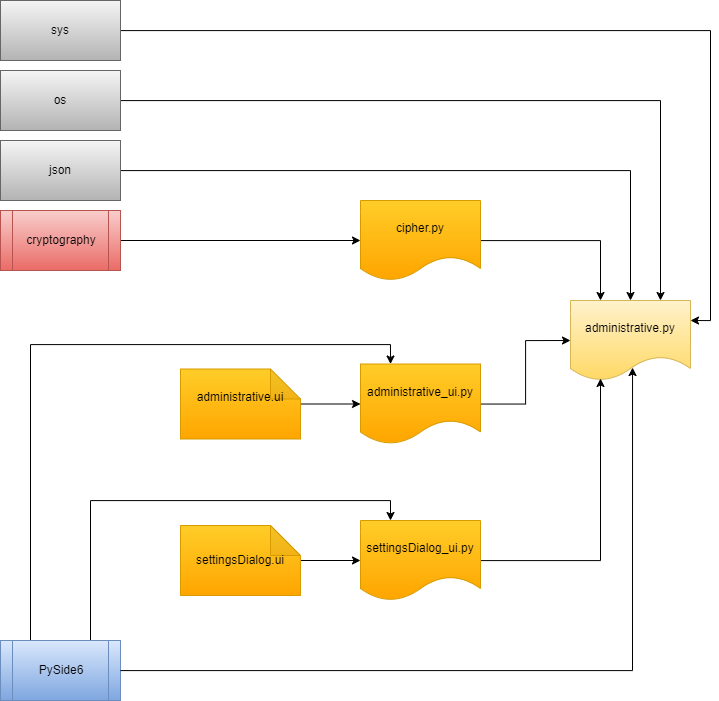

The diagram above was exported from draw.io. Its source (the exported page's mxGraphModel, read from the mxfile embedded in the PNG):
<mxGraphModel dx="1444" dy="1011" grid="1" gridSize="10" guides="1" tooltips="1" connect="1" arrows="1" fold="1" page="1" pageScale="1" pageWidth="1169" pageHeight="827" math="0" shadow="0">
  <root>
    <mxCell id="0" />
    <mxCell id="1" parent="0" />
    <mxCell id="2" style="edgeStyle=orthogonalEdgeStyle;rounded=0;orthogonalLoop=1;jettySize=auto;html=1;entryX=0;entryY=0.5;entryDx=0;entryDy=0;" edge="1" source="3" target="12" parent="1">
      <mxGeometry relative="1" as="geometry" />
    </mxCell>
    <mxCell id="3" value="cryptography" style="shape=process;whiteSpace=wrap;html=1;backgroundOutline=1;fillColor=#f8cecc;gradientColor=#ea6b66;strokeColor=#b85450;" vertex="1" parent="1">
      <mxGeometry x="40" y="260" width="120" height="60" as="geometry" />
    </mxCell>
    <mxCell id="4" style="edgeStyle=orthogonalEdgeStyle;rounded=0;orthogonalLoop=1;jettySize=auto;html=1;entryX=0.5;entryY=0;entryDx=0;entryDy=0;" edge="1" source="5" target="6" parent="1">
      <mxGeometry relative="1" as="geometry" />
    </mxCell>
    <mxCell id="5" value="json" style="rounded=0;whiteSpace=wrap;html=1;fillColor=#f5f5f5;gradientColor=#b3b3b3;strokeColor=#666666;" vertex="1" parent="1">
      <mxGeometry x="40" y="190" width="120" height="60" as="geometry" />
    </mxCell>
    <mxCell id="6" value="administrative.py" style="shape=document;whiteSpace=wrap;html=1;boundedLbl=1;fillColor=#fff2cc;strokeColor=#d6b656;gradientColor=#ffd966;" vertex="1" parent="1">
      <mxGeometry x="610" y="350" width="120" height="80" as="geometry" />
    </mxCell>
    <mxCell id="7" style="edgeStyle=orthogonalEdgeStyle;rounded=0;orthogonalLoop=1;jettySize=auto;html=1;entryX=0;entryY=0.5;entryDx=0;entryDy=0;" edge="1" source="8" target="6" parent="1">
      <mxGeometry relative="1" as="geometry" />
    </mxCell>
    <mxCell id="8" value="administrative_ui.py" style="shape=document;whiteSpace=wrap;html=1;boundedLbl=1;fillColor=#ffcd28;strokeColor=#d79b00;gradientColor=#ffa500;" vertex="1" parent="1">
      <mxGeometry x="400" y="413.5" width="120" height="80" as="geometry" />
    </mxCell>
    <mxCell id="9" style="edgeStyle=orthogonalEdgeStyle;rounded=0;orthogonalLoop=1;jettySize=auto;html=1;entryX=0;entryY=0.5;entryDx=0;entryDy=0;" edge="1" source="10" target="8" parent="1">
      <mxGeometry relative="1" as="geometry" />
    </mxCell>
    <mxCell id="10" value="administrative.ui&lt;div&gt;&lt;br&gt;&lt;/div&gt;" style="shape=note;whiteSpace=wrap;html=1;backgroundOutline=1;darkOpacity=0.05;fillColor=#ffcd28;gradientColor=#ffa500;strokeColor=#d79b00;" vertex="1" parent="1">
      <mxGeometry x="220" y="418.5" width="120" height="70" as="geometry" />
    </mxCell>
    <mxCell id="11" style="edgeStyle=orthogonalEdgeStyle;rounded=0;orthogonalLoop=1;jettySize=auto;html=1;entryX=0.25;entryY=0;entryDx=0;entryDy=0;" edge="1" source="12" target="6" parent="1">
      <mxGeometry relative="1" as="geometry" />
    </mxCell>
    <mxCell id="12" value="cipher.py" style="shape=document;whiteSpace=wrap;html=1;boundedLbl=1;fillColor=#ffcd28;strokeColor=#d79b00;gradientColor=#ffa500;" vertex="1" parent="1">
      <mxGeometry x="400" y="250" width="120" height="80" as="geometry" />
    </mxCell>
    <mxCell id="13" style="edgeStyle=orthogonalEdgeStyle;rounded=0;orthogonalLoop=1;jettySize=auto;html=1;entryX=0;entryY=0.5;entryDx=0;entryDy=0;" edge="1" source="14" target="24" parent="1">
      <mxGeometry relative="1" as="geometry" />
    </mxCell>
    <mxCell id="14" value="settingsDialog.ui" style="shape=note;whiteSpace=wrap;html=1;backgroundOutline=1;darkOpacity=0.05;fillColor=#ffcd28;gradientColor=#ffa500;strokeColor=#d79b00;" vertex="1" parent="1">
      <mxGeometry x="220" y="575" width="120" height="70" as="geometry" />
    </mxCell>
    <mxCell id="15" style="edgeStyle=orthogonalEdgeStyle;rounded=0;orthogonalLoop=1;jettySize=auto;html=1;entryX=0.25;entryY=0.975;entryDx=0;entryDy=0;entryPerimeter=0;" edge="1" source="24" target="6" parent="1">
      <mxGeometry relative="1" as="geometry" />
    </mxCell>
    <mxCell id="16" style="edgeStyle=orthogonalEdgeStyle;rounded=0;orthogonalLoop=1;jettySize=auto;html=1;entryX=0.75;entryY=0;entryDx=0;entryDy=0;" edge="1" source="17" target="6" parent="1">
      <mxGeometry relative="1" as="geometry" />
    </mxCell>
    <mxCell id="17" value="os" style="rounded=0;whiteSpace=wrap;html=1;fillColor=#f5f5f5;gradientColor=#b3b3b3;strokeColor=#666666;" vertex="1" parent="1">
      <mxGeometry x="40" y="120" width="120" height="60" as="geometry" />
    </mxCell>
    <mxCell id="18" style="edgeStyle=orthogonalEdgeStyle;rounded=0;orthogonalLoop=1;jettySize=auto;html=1;entryX=1;entryY=0.25;entryDx=0;entryDy=0;" edge="1" source="19" target="6" parent="1">
      <mxGeometry relative="1" as="geometry" />
    </mxCell>
    <mxCell id="19" value="sys" style="rounded=0;whiteSpace=wrap;html=1;fillColor=#f5f5f5;gradientColor=#b3b3b3;strokeColor=#666666;" vertex="1" parent="1">
      <mxGeometry x="40" y="50" width="120" height="60" as="geometry" />
    </mxCell>
    <mxCell id="20" style="edgeStyle=orthogonalEdgeStyle;rounded=0;orthogonalLoop=1;jettySize=auto;html=1;entryX=0.25;entryY=0;entryDx=0;entryDy=0;" edge="1" source="22" target="8" parent="1">
      <mxGeometry relative="1" as="geometry">
        <Array as="points">
          <mxPoint x="70" y="394" />
          <mxPoint x="430" y="394" />
        </Array>
      </mxGeometry>
    </mxCell>
    <mxCell id="21" style="edgeStyle=orthogonalEdgeStyle;rounded=0;orthogonalLoop=1;jettySize=auto;html=1;entryX=0.25;entryY=0;entryDx=0;entryDy=0;" edge="1" source="22" target="24" parent="1">
      <mxGeometry relative="1" as="geometry">
        <Array as="points">
          <mxPoint x="130" y="550" />
          <mxPoint x="430" y="550" />
        </Array>
      </mxGeometry>
    </mxCell>
    <mxCell id="22" value="PySide6" style="shape=process;whiteSpace=wrap;html=1;backgroundOutline=1;fillColor=#dae8fc;gradientColor=#7ea6e0;strokeColor=#6c8ebf;" vertex="1" parent="1">
      <mxGeometry x="40" y="690" width="120" height="60" as="geometry" />
    </mxCell>
    <mxCell id="23" style="edgeStyle=orthogonalEdgeStyle;rounded=0;orthogonalLoop=1;jettySize=auto;html=1;entryX=0.517;entryY=0.838;entryDx=0;entryDy=0;entryPerimeter=0;" edge="1" source="22" target="6" parent="1">
      <mxGeometry relative="1" as="geometry" />
    </mxCell>
    <mxCell id="24" value="settingsDialog_ui.py" style="shape=document;whiteSpace=wrap;html=1;boundedLbl=1;fillColor=#ffcd28;strokeColor=#d79b00;gradientColor=#ffa500;" vertex="1" parent="1">
      <mxGeometry x="400" y="570" width="120" height="80" as="geometry" />
    </mxCell>
  </root>
</mxGraphModel>